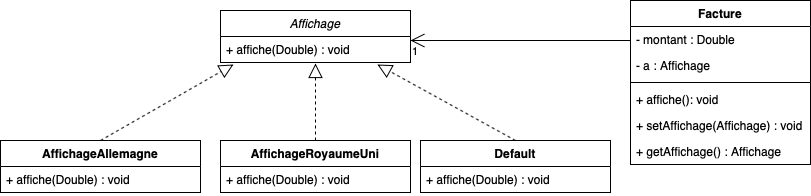

The diagram above was exported from draw.io. Its source (the exported page's mxGraphModel, read from the mxfile embedded in the PNG):
<mxGraphModel dx="1186" dy="705" grid="1" gridSize="10" guides="1" tooltips="1" connect="1" arrows="1" fold="1" page="1" pageScale="1" pageWidth="827" pageHeight="1169" math="0" shadow="0">
  <root>
    <mxCell id="0" />
    <mxCell id="1" parent="0" />
    <mxCell id="YElKtH1BjZMEmgFMBVZz-5" value="AffichageAllemagne" style="swimlane;fontStyle=1;align=center;verticalAlign=top;childLayout=stackLayout;horizontal=1;startSize=26;horizontalStack=0;resizeParent=1;resizeParentMax=0;resizeLast=0;collapsible=1;marginBottom=0;" vertex="1" parent="1">
      <mxGeometry x="10" y="180" width="200" height="52" as="geometry" />
    </mxCell>
    <mxCell id="YElKtH1BjZMEmgFMBVZz-26" value="+ affiche(Double) : void" style="text;strokeColor=none;fillColor=none;align=left;verticalAlign=top;spacingLeft=4;spacingRight=4;overflow=hidden;rotatable=0;points=[[0,0.5],[1,0.5]];portConstraint=eastwest;" vertex="1" parent="YElKtH1BjZMEmgFMBVZz-5">
      <mxGeometry y="26" width="200" height="26" as="geometry" />
    </mxCell>
    <mxCell id="YElKtH1BjZMEmgFMBVZz-9" value="AffichageRoyaumeUni" style="swimlane;fontStyle=1;align=center;verticalAlign=top;childLayout=stackLayout;horizontal=1;startSize=26;horizontalStack=0;resizeParent=1;resizeParentMax=0;resizeLast=0;collapsible=1;marginBottom=0;" vertex="1" parent="1">
      <mxGeometry x="230" y="180" width="190" height="52" as="geometry" />
    </mxCell>
    <mxCell id="YElKtH1BjZMEmgFMBVZz-27" value="+ affiche(Double) : void" style="text;strokeColor=none;fillColor=none;align=left;verticalAlign=top;spacingLeft=4;spacingRight=4;overflow=hidden;rotatable=0;points=[[0,0.5],[1,0.5]];portConstraint=eastwest;" vertex="1" parent="YElKtH1BjZMEmgFMBVZz-9">
      <mxGeometry y="26" width="190" height="26" as="geometry" />
    </mxCell>
    <mxCell id="YElKtH1BjZMEmgFMBVZz-13" value="Affichage" style="swimlane;fontStyle=2;align=center;verticalAlign=top;childLayout=stackLayout;horizontal=1;startSize=26;horizontalStack=0;resizeParent=1;resizeParentMax=0;resizeLast=0;collapsible=1;marginBottom=0;" vertex="1" parent="1">
      <mxGeometry x="230" y="50" width="190" height="52" as="geometry" />
    </mxCell>
    <mxCell id="YElKtH1BjZMEmgFMBVZz-14" value="+ affiche(Double) : void" style="text;strokeColor=none;fillColor=none;align=left;verticalAlign=top;spacingLeft=4;spacingRight=4;overflow=hidden;rotatable=0;points=[[0,0.5],[1,0.5]];portConstraint=eastwest;fontStyle=0" vertex="1" parent="YElKtH1BjZMEmgFMBVZz-13">
      <mxGeometry y="26" width="190" height="26" as="geometry" />
    </mxCell>
    <mxCell id="YElKtH1BjZMEmgFMBVZz-28" value="Facture" style="swimlane;fontStyle=1;align=center;verticalAlign=top;childLayout=stackLayout;horizontal=1;startSize=26;horizontalStack=0;resizeParent=1;resizeParentMax=0;resizeLast=0;collapsible=1;marginBottom=0;" vertex="1" parent="1">
      <mxGeometry x="640" y="40" width="180" height="164" as="geometry" />
    </mxCell>
    <mxCell id="YElKtH1BjZMEmgFMBVZz-29" value="- montant : Double" style="text;strokeColor=none;fillColor=none;align=left;verticalAlign=top;spacingLeft=4;spacingRight=4;overflow=hidden;rotatable=0;points=[[0,0.5],[1,0.5]];portConstraint=eastwest;" vertex="1" parent="YElKtH1BjZMEmgFMBVZz-28">
      <mxGeometry y="26" width="180" height="26" as="geometry" />
    </mxCell>
    <mxCell id="YElKtH1BjZMEmgFMBVZz-35" value="- a : Affichage" style="text;strokeColor=none;fillColor=none;align=left;verticalAlign=top;spacingLeft=4;spacingRight=4;overflow=hidden;rotatable=0;points=[[0,0.5],[1,0.5]];portConstraint=eastwest;" vertex="1" parent="YElKtH1BjZMEmgFMBVZz-28">
      <mxGeometry y="52" width="180" height="26" as="geometry" />
    </mxCell>
    <mxCell id="YElKtH1BjZMEmgFMBVZz-30" value="" style="line;strokeWidth=1;fillColor=none;align=left;verticalAlign=middle;spacingTop=-1;spacingLeft=3;spacingRight=3;rotatable=0;labelPosition=right;points=[];portConstraint=eastwest;" vertex="1" parent="YElKtH1BjZMEmgFMBVZz-28">
      <mxGeometry y="78" width="180" height="8" as="geometry" />
    </mxCell>
    <mxCell id="YElKtH1BjZMEmgFMBVZz-31" value="+ affiche(): void" style="text;strokeColor=none;fillColor=none;align=left;verticalAlign=top;spacingLeft=4;spacingRight=4;overflow=hidden;rotatable=0;points=[[0,0.5],[1,0.5]];portConstraint=eastwest;" vertex="1" parent="YElKtH1BjZMEmgFMBVZz-28">
      <mxGeometry y="86" width="180" height="26" as="geometry" />
    </mxCell>
    <mxCell id="YElKtH1BjZMEmgFMBVZz-36" value="+ setAffichage(Affichage) : void" style="text;strokeColor=none;fillColor=none;align=left;verticalAlign=top;spacingLeft=4;spacingRight=4;overflow=hidden;rotatable=0;points=[[0,0.5],[1,0.5]];portConstraint=eastwest;" vertex="1" parent="YElKtH1BjZMEmgFMBVZz-28">
      <mxGeometry y="112" width="180" height="26" as="geometry" />
    </mxCell>
    <mxCell id="YElKtH1BjZMEmgFMBVZz-37" value="+ getAffichage() : Affichage" style="text;strokeColor=none;fillColor=none;align=left;verticalAlign=top;spacingLeft=4;spacingRight=4;overflow=hidden;rotatable=0;points=[[0,0.5],[1,0.5]];portConstraint=eastwest;" vertex="1" parent="YElKtH1BjZMEmgFMBVZz-28">
      <mxGeometry y="138" width="180" height="26" as="geometry" />
    </mxCell>
    <mxCell id="YElKtH1BjZMEmgFMBVZz-32" value="" style="endArrow=block;dashed=1;endFill=0;endSize=12;html=1;strokeWidth=1;exitX=0.5;exitY=0;exitDx=0;exitDy=0;entryX=0.068;entryY=1.077;entryDx=0;entryDy=0;entryPerimeter=0;" edge="1" parent="1" source="YElKtH1BjZMEmgFMBVZz-5" target="YElKtH1BjZMEmgFMBVZz-14">
      <mxGeometry width="160" relative="1" as="geometry">
        <mxPoint x="370" y="300" as="sourcePoint" />
        <mxPoint x="530" y="300" as="targetPoint" />
      </mxGeometry>
    </mxCell>
    <mxCell id="YElKtH1BjZMEmgFMBVZz-33" value="" style="endArrow=block;dashed=1;endFill=0;endSize=12;html=1;strokeWidth=1;entryX=0.5;entryY=1.038;entryDx=0;entryDy=0;entryPerimeter=0;exitX=0.5;exitY=0;exitDx=0;exitDy=0;" edge="1" parent="1" source="YElKtH1BjZMEmgFMBVZz-9" target="YElKtH1BjZMEmgFMBVZz-14">
      <mxGeometry width="160" relative="1" as="geometry">
        <mxPoint x="370" y="300" as="sourcePoint" />
        <mxPoint x="530" y="300" as="targetPoint" />
      </mxGeometry>
    </mxCell>
    <mxCell id="YElKtH1BjZMEmgFMBVZz-34" value="1" style="endArrow=open;html=1;endSize=12;startArrow=none;startSize=14;startFill=0;edgeStyle=orthogonalEdgeStyle;align=left;verticalAlign=bottom;strokeWidth=1;entryX=1;entryY=0.154;entryDx=0;entryDy=0;entryPerimeter=0;" edge="1" parent="1" target="YElKtH1BjZMEmgFMBVZz-14">
      <mxGeometry x="1" y="20" relative="1" as="geometry">
        <mxPoint x="640" y="80" as="sourcePoint" />
        <mxPoint x="530" y="300" as="targetPoint" />
        <Array as="points">
          <mxPoint x="600" y="80" />
        </Array>
        <mxPoint as="offset" />
      </mxGeometry>
    </mxCell>
    <mxCell id="YElKtH1BjZMEmgFMBVZz-38" value="Default" style="swimlane;fontStyle=1;align=center;verticalAlign=top;childLayout=stackLayout;horizontal=1;startSize=26;horizontalStack=0;resizeParent=1;resizeParentMax=0;resizeLast=0;collapsible=1;marginBottom=0;" vertex="1" parent="1">
      <mxGeometry x="430" y="180" width="190" height="52" as="geometry" />
    </mxCell>
    <mxCell id="YElKtH1BjZMEmgFMBVZz-39" value="+ affiche(Double) : void" style="text;strokeColor=none;fillColor=none;align=left;verticalAlign=top;spacingLeft=4;spacingRight=4;overflow=hidden;rotatable=0;points=[[0,0.5],[1,0.5]];portConstraint=eastwest;" vertex="1" parent="YElKtH1BjZMEmgFMBVZz-38">
      <mxGeometry y="26" width="190" height="26" as="geometry" />
    </mxCell>
    <mxCell id="YElKtH1BjZMEmgFMBVZz-40" value="" style="endArrow=block;dashed=1;endFill=0;endSize=12;html=1;strokeWidth=1;entryX=0.826;entryY=1.077;entryDx=0;entryDy=0;entryPerimeter=0;exitX=0.5;exitY=0;exitDx=0;exitDy=0;" edge="1" parent="1" source="YElKtH1BjZMEmgFMBVZz-38" target="YElKtH1BjZMEmgFMBVZz-14">
      <mxGeometry width="160" relative="1" as="geometry">
        <mxPoint x="335" y="190" as="sourcePoint" />
        <mxPoint x="335" y="112.98800000000006" as="targetPoint" />
      </mxGeometry>
    </mxCell>
  </root>
</mxGraphModel>